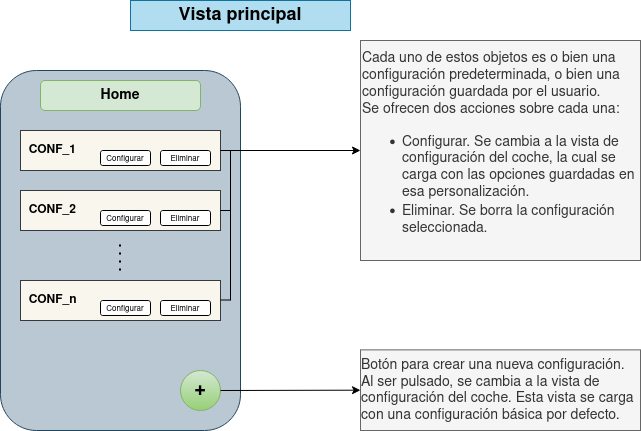

The diagram above was exported from draw.io. Its source (the exported page's mxGraphModel, read from the mxfile embedded in the PNG):
<mxGraphModel dx="1350" dy="764" grid="1" gridSize="10" guides="1" tooltips="1" connect="1" arrows="1" fold="1" page="1" pageScale="1" pageWidth="827" pageHeight="1169" math="0" shadow="0">
  <root>
    <mxCell id="0" />
    <mxCell id="1" parent="0" />
    <mxCell id="WXILu_CWXk0OF1dpt6lI-1" value="" style="rounded=1;whiteSpace=wrap;html=1;fillColor=#bac8d3;strokeColor=#23445d;" parent="1" vertex="1">
      <mxGeometry x="160" y="120" width="240" height="360" as="geometry" />
    </mxCell>
    <mxCell id="WXILu_CWXk0OF1dpt6lI-2" value="&lt;font style=&quot;font-size: 14px&quot;&gt;&lt;b&gt;Home&lt;/b&gt;&lt;/font&gt;" style="rounded=1;whiteSpace=wrap;html=1;fillColor=#d5e8d4;strokeColor=#82b366;" parent="1" vertex="1">
      <mxGeometry x="200" y="130" width="160" height="30" as="geometry" />
    </mxCell>
    <mxCell id="WXILu_CWXk0OF1dpt6lI-3" value="&lt;b&gt;&amp;nbsp; CONF_n&lt;/b&gt;" style="rounded=0;whiteSpace=wrap;html=1;fillColor=#f9f7ed;strokeColor=#36393d;align=left;" parent="1" vertex="1">
      <mxGeometry x="180" y="330" width="200" height="40" as="geometry" />
    </mxCell>
    <mxCell id="WXILu_CWXk0OF1dpt6lI-4" value="&lt;div align=&quot;left&quot;&gt;&lt;b&gt;&amp;nbsp; CONF_2&lt;/b&gt;&lt;/div&gt;" style="rounded=0;whiteSpace=wrap;html=1;fillColor=#f9f7ed;strokeColor=#36393d;align=left;" parent="1" vertex="1">
      <mxGeometry x="180" y="240" width="200" height="40" as="geometry" />
    </mxCell>
    <mxCell id="WXILu_CWXk0OF1dpt6lI-5" value="&lt;div align=&quot;left&quot;&gt;&lt;b&gt;&amp;nbsp; CONF_1&lt;/b&gt;&lt;/div&gt;" style="rounded=0;whiteSpace=wrap;html=1;fillColor=#f9f7ed;strokeColor=#36393d;align=left;" parent="1" vertex="1">
      <mxGeometry x="180" y="180" width="200" height="40" as="geometry" />
    </mxCell>
    <mxCell id="WXILu_CWXk0OF1dpt6lI-6" value="" style="endArrow=none;dashed=1;html=1;dashPattern=1 3;strokeWidth=2;rounded=0;" parent="1" edge="1">
      <mxGeometry width="50" height="50" relative="1" as="geometry">
        <mxPoint x="279.5" y="320" as="sourcePoint" />
        <mxPoint x="279.5" y="290" as="targetPoint" />
      </mxGeometry>
    </mxCell>
    <mxCell id="WXILu_CWXk0OF1dpt6lI-7" value="&lt;font size=&quot;1&quot;&gt;&lt;b style=&quot;font-size: 20px&quot;&gt;+&lt;/b&gt;&lt;/font&gt;" style="ellipse;whiteSpace=wrap;html=1;aspect=fixed;fillColor=#d5e8d4;strokeColor=#82b366;gradientColor=#97d077;" parent="1" vertex="1">
      <mxGeometry x="340" y="420" width="40" height="40" as="geometry" />
    </mxCell>
    <mxCell id="WXILu_CWXk0OF1dpt6lI-9" value="Cada uno de estos objetos es o bien una configuración predeterminada, o bien una configuración guardada por el usuario.&lt;br&gt;&lt;div&gt;Se ofrecen dos acciones sobre cada una:&lt;/div&gt;&lt;div&gt;&lt;ul&gt;&lt;li&gt;Configurar. Se cambia a la vista de configuración del coche, la cual se carga con las opciones guardadas en esa personalización.&lt;br&gt;&lt;/li&gt;&lt;li&gt;Eliminar. Se borra la configuración seleccionada.&lt;/li&gt;&lt;/ul&gt;&lt;/div&gt;" style="text;html=1;align=left;verticalAlign=middle;whiteSpace=wrap;rounded=0;fontSize=14;fillColor=#f5f5f5;fontColor=#333333;strokeColor=#666666;" parent="1" vertex="1">
      <mxGeometry x="520" y="90" width="280" height="220" as="geometry" />
    </mxCell>
    <mxCell id="WXILu_CWXk0OF1dpt6lI-11" value="" style="endArrow=classic;html=1;rounded=0;fontSize=14;entryX=0;entryY=0.5;entryDx=0;entryDy=0;exitX=1;exitY=0.5;exitDx=0;exitDy=0;" parent="1" source="WXILu_CWXk0OF1dpt6lI-5" target="WXILu_CWXk0OF1dpt6lI-9" edge="1">
      <mxGeometry width="50" height="50" relative="1" as="geometry">
        <mxPoint x="500" y="200" as="sourcePoint" />
        <mxPoint x="550" y="150" as="targetPoint" />
      </mxGeometry>
    </mxCell>
    <mxCell id="WXILu_CWXk0OF1dpt6lI-12" value="" style="endArrow=none;html=1;rounded=0;fontSize=14;exitX=1;exitY=0.5;exitDx=0;exitDy=0;" parent="1" source="WXILu_CWXk0OF1dpt6lI-4" edge="1">
      <mxGeometry width="50" height="50" relative="1" as="geometry">
        <mxPoint x="270" y="650" as="sourcePoint" />
        <mxPoint x="390" y="260" as="targetPoint" />
      </mxGeometry>
    </mxCell>
    <mxCell id="WXILu_CWXk0OF1dpt6lI-13" value="" style="endArrow=none;html=1;rounded=0;fontSize=14;exitX=1;exitY=0.5;exitDx=0;exitDy=0;" parent="1" edge="1">
      <mxGeometry width="50" height="50" relative="1" as="geometry">
        <mxPoint x="380" y="349.5" as="sourcePoint" />
        <mxPoint x="390" y="349.5" as="targetPoint" />
      </mxGeometry>
    </mxCell>
    <mxCell id="WXILu_CWXk0OF1dpt6lI-14" value="" style="endArrow=none;html=1;rounded=0;fontSize=14;" parent="1" edge="1">
      <mxGeometry width="50" height="50" relative="1" as="geometry">
        <mxPoint x="390" y="350" as="sourcePoint" />
        <mxPoint x="390" y="200" as="targetPoint" />
      </mxGeometry>
    </mxCell>
    <mxCell id="WXILu_CWXk0OF1dpt6lI-17" value="&lt;div align=&quot;left&quot;&gt;Botón para crear una nueva configuración.&lt;/div&gt;&lt;div align=&quot;left&quot;&gt;Al ser pulsado, se cambia a la vista de configuración del coche. Esta vista se carga con una configuración básica por defecto.&lt;br&gt;&lt;/div&gt;" style="text;html=1;strokeColor=#666666;fillColor=#f5f5f5;align=center;verticalAlign=middle;whiteSpace=wrap;rounded=0;fontSize=14;fontColor=#333333;" parent="1" vertex="1">
      <mxGeometry x="520" y="399.37" width="280" height="80.63" as="geometry" />
    </mxCell>
    <mxCell id="WXILu_CWXk0OF1dpt6lI-18" value="" style="endArrow=classic;html=1;rounded=0;fontSize=14;exitX=1;exitY=0.5;exitDx=0;exitDy=0;entryX=0;entryY=0.5;entryDx=0;entryDy=0;" parent="1" source="WXILu_CWXk0OF1dpt6lI-7" target="WXILu_CWXk0OF1dpt6lI-17" edge="1">
      <mxGeometry width="50" height="50" relative="1" as="geometry">
        <mxPoint x="390" y="650" as="sourcePoint" />
        <mxPoint x="440" y="600" as="targetPoint" />
      </mxGeometry>
    </mxCell>
    <mxCell id="WXILu_CWXk0OF1dpt6lI-19" value="&lt;font style=&quot;font-size: 18px&quot;&gt;&lt;b&gt;Vista principal&lt;/b&gt;&lt;/font&gt;" style="text;html=1;strokeColor=#10739e;fillColor=#b1ddf0;align=center;verticalAlign=middle;whiteSpace=wrap;rounded=0;fontSize=14;" parent="1" vertex="1">
      <mxGeometry x="290" y="50" width="220" height="30" as="geometry" />
    </mxCell>
    <mxCell id="t7GZWn_JnfSUH0bGYodI-1" value="&lt;font style=&quot;font-size: 8px&quot;&gt;Configurar&lt;/font&gt;" style="rounded=1;whiteSpace=wrap;html=1;" parent="1" vertex="1">
      <mxGeometry x="260" y="200" width="50" height="15" as="geometry" />
    </mxCell>
    <mxCell id="t7GZWn_JnfSUH0bGYodI-2" value="&lt;font style=&quot;font-size: 8px&quot;&gt;Configurar&lt;/font&gt;" style="rounded=1;whiteSpace=wrap;html=1;" parent="1" vertex="1">
      <mxGeometry x="260" y="260" width="50" height="15" as="geometry" />
    </mxCell>
    <mxCell id="t7GZWn_JnfSUH0bGYodI-3" value="&lt;font style=&quot;font-size: 8px&quot;&gt;Configurar&lt;/font&gt;" style="rounded=1;whiteSpace=wrap;html=1;" parent="1" vertex="1">
      <mxGeometry x="260" y="350" width="50" height="15" as="geometry" />
    </mxCell>
    <mxCell id="t7GZWn_JnfSUH0bGYodI-4" value="&lt;font style=&quot;font-size: 8px&quot;&gt;Eliminar&lt;/font&gt;" style="rounded=1;whiteSpace=wrap;html=1;" parent="1" vertex="1">
      <mxGeometry x="320" y="350" width="50" height="15" as="geometry" />
    </mxCell>
    <mxCell id="t7GZWn_JnfSUH0bGYodI-5" value="&lt;font style=&quot;font-size: 8px&quot;&gt;Eliminar&lt;/font&gt;" style="rounded=1;whiteSpace=wrap;html=1;" parent="1" vertex="1">
      <mxGeometry x="320" y="260" width="50" height="15" as="geometry" />
    </mxCell>
    <mxCell id="t7GZWn_JnfSUH0bGYodI-6" value="&lt;font style=&quot;font-size: 8px&quot;&gt;Eliminar&lt;/font&gt;" style="rounded=1;whiteSpace=wrap;html=1;" parent="1" vertex="1">
      <mxGeometry x="320" y="200" width="50" height="15" as="geometry" />
    </mxCell>
  </root>
</mxGraphModel>